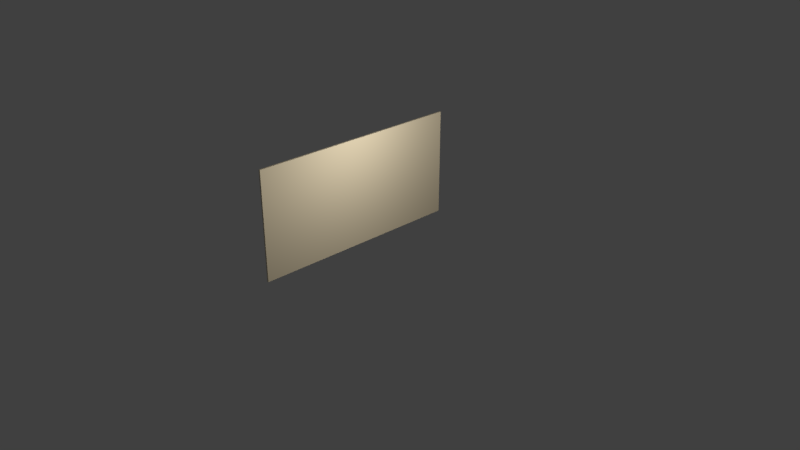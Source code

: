 # Source: boxDoor.blend  (saved by Blender 2.79.0; exported with 4.5.12 LTS)
import bpy
from mathutils import Matrix  # noqa: F401  (used for matrix-valued properties, if any)

bpy.ops.wm.read_factory_settings(use_empty=True)
scene = bpy.context.scene
scene.name = 'Scene'

# ---- collections
col_collection_1 = bpy.data.collections.new('Collection 1'); scene.collection.children.link(col_collection_1)

# ---- materials (node trees are filled in below, after node groups)
mat_floor001 = bpy.data.materials.new('floor001')
mat_floor001.alpha_threshold = 0.0
mat_floor001.use_transparent_shadow = False
mat_floor001.diffuse_color = (0.6038, 0.5149, 0.3564, 1.0)
mat_floor001.roughness = 0.5

# ---- material node trees

# ---- world
world_world = bpy.data.worlds.new('World'); scene.world = world_world
world_world.color = (0.05088, 0.05088, 0.05088)
world_world.use_sun_shadow = False
world_world.sun_shadow_jitter_overblur = 0.0
world_world.cycles.sampling_method = 'MANUAL'

# ---- cameras
cam_camera = bpy.data.cameras.new('Camera')
cam_camera.clip_end = 100.0
cam_camera.lens = 35.0
cam_camera.sensor_width = 32.0
cam_camera.sensor_height = 18.0
cam_camera.ortho_scale = 7.314
cam_camera.dof.focus_distance = 0.0
cam_camera.dof.aperture_fstop = 128.0

# ---- lights
light_point = bpy.data.lights.new('Point', 'POINT')
light_point.transmission_factor = 0.0
light_point.energy = 100.0
light_point.shadow_buffer_clip_start = 0.5
light_point.shadow_soft_size = 0.1
light_point.shadow_maximum_resolution = 0.006
light_point.use_absolute_resolution = True
light_lamp = bpy.data.lights.new('Lamp', 'POINT')
light_lamp.transmission_factor = 0.0
light_lamp.cutoff_distance = 30.0
light_lamp.energy = 100.0
light_lamp.shadow_buffer_clip_start = 1.001
light_lamp.shadow_soft_size = 0.1
light_lamp.shadow_maximum_resolution = 0.006
light_lamp.use_absolute_resolution = True

# ---- meshes
me_cube_001 = bpy.data.meshes.new('Cube.001')
me_cube_001.from_pydata([(-1.0, -1.0, -1.0), (-1.0, -1.0, 1.0), (-1.0, 1.0, -1.0), (-1.0, 1.0, 1.0), (1.0, -1.0, -1.0), (1.0, -1.0, 1.0), (1.0, 1.0, -1.0), (1.0, 1.0, 1.0)], [], [(0, 1, 3, 2), (2, 3, 7, 6), (6, 7, 5, 4), (4, 5, 1, 0), (2, 6, 4, 0), (7, 3, 1, 5)])
me_cube_001.materials.append(mat_floor001)
me_cube_001.use_remesh_preserve_volume = False
me_cube_001.use_remesh_preserve_attributes = False
me_cube_001.use_mirror_vertex_groups = False
me_cube_001.update()

# ---- objects
ob_point = bpy.data.objects.new('Point', light_point)
ob_cube = bpy.data.objects.new('Cube', me_cube_001)
ob_lamp = bpy.data.objects.new('Lamp', light_lamp)
ob_camera = bpy.data.objects.new('Camera', cam_camera)

# ---- transforms, parenting, visibility, modifiers, constraints
ob_point.location = (1.521, -0.2826, 2.006)
ob_point.lineart.crease_threshold = 0.0
ob_cube.location = (0.07076, -0.2171, 0.9574)
ob_cube.scale = (0.01, 1.4, 0.7)
ob_cube.lineart.crease_threshold = 0.0
ob_lamp.location = (4.076, 1.005, 5.904)
ob_lamp.rotation_euler = (0.6503, 0.05522, 1.866)
ob_lamp.lock_rotations_4d = False
ob_lamp.empty_display_type = 'ARROWS'
ob_lamp.color = (0.0, 0.0, 0.0, 0.0)
ob_lamp.lineart.crease_threshold = 0.0
ob_camera.location = (7.481, -6.508, 5.344)
ob_camera.rotation_euler = (1.109, 0.0, 0.8149)
ob_camera.lock_rotations_4d = False
ob_camera.empty_display_type = 'ARROWS'
ob_camera.color = (0.0, 0.0, 0.0, 0.0)
ob_camera.display_type = 'WIRE'
ob_camera.lineart.crease_threshold = 0.0

# ---- collection membership
col_collection_1.objects.link(ob_point)
col_collection_1.objects.link(ob_cube)
col_collection_1.objects.link(ob_lamp)
col_collection_1.objects.link(ob_camera)

# ---- scene / render settings (as saved in the file)
scene.camera = ob_camera
scene.frame_start = 1; scene.frame_end = 250; scene.frame_set(1)
scene.render.engine = 'BLENDER_EEVEE_NEXT'
scene.render.resolution_percentage = 50
scene.render.dither_intensity = 0.0
scene.cycles.use_denoising = False
scene.cycles.samples = 128
scene.cycles.sampling_pattern = 'TABULATED_SOBOL'
scene.cycles.use_adaptive_sampling = False
scene.cycles.use_light_tree = False
scene.cycles.blur_glossy = 0.0
scene.cycles.sample_clamp_indirect = 0.0
scene.view_settings.view_transform = 'Standard'
bpy.context.view_layer.update()
